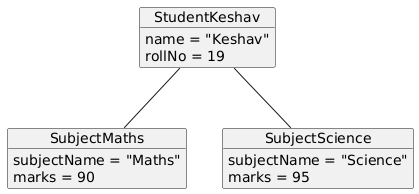

The diagram above was rendered by PlantUML. Its source (embedded in the PNG):
@startuml
object StudentKeshav {
  name = "Keshav"
  rollNo = 19
}

object SubjectMaths {
  subjectName = "Maths"
  marks = 90
}

object SubjectScience {
  subjectName = "Science"
  marks = 95
}

StudentKeshav -- SubjectMaths
StudentKeshav -- SubjectScience
@enduml